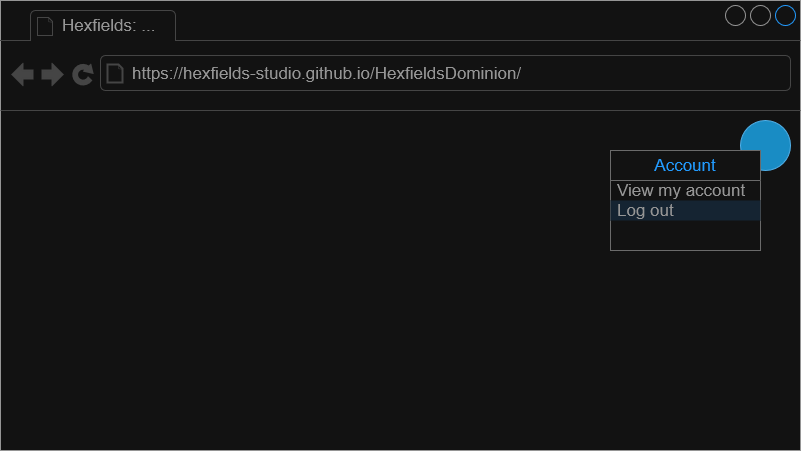

The diagram above was exported from draw.io. Its source (the exported page's mxGraphModel, read from the mxfile embedded in the PNG):
<mxGraphModel dx="1042" dy="659" grid="1" gridSize="10" guides="1" tooltips="1" connect="1" arrows="1" fold="1" page="1" pageScale="1" pageWidth="1100" pageHeight="850" background="none" math="0" shadow="0">
  <root>
    <mxCell id="0" />
    <mxCell id="1" parent="0" />
    <mxCell id="7026571954dc6520-1" value="" style="strokeWidth=1;shadow=0;dashed=0;align=center;html=1;shape=mxgraph.mockup.containers.browserWindow;rSize=0;strokeColor=#666666;mainText=,;recursiveResize=0;rounded=0;labelBackgroundColor=none;fontFamily=Verdana;fontSize=12" parent="1" vertex="1">
      <mxGeometry x="180" y="40" width="800" height="450" as="geometry" />
    </mxCell>
    <mxCell id="7026571954dc6520-2" value="Hexfields: ..." style="strokeWidth=1;shadow=0;dashed=0;align=center;html=1;shape=mxgraph.mockup.containers.anchor;fontSize=17;fontColor=#666666;align=left;" parent="7026571954dc6520-1" vertex="1">
      <mxGeometry x="60" y="12" width="110" height="26" as="geometry" />
    </mxCell>
    <mxCell id="7026571954dc6520-3" value="https://hexfields-studio.github.io/HexfieldsDominion/" style="strokeWidth=1;shadow=0;dashed=0;align=center;html=1;shape=mxgraph.mockup.containers.anchor;rSize=0;fontSize=17;fontColor=#666666;align=left;" parent="7026571954dc6520-1" vertex="1">
      <mxGeometry x="130" y="60" width="250" height="26" as="geometry" />
    </mxCell>
    <mxCell id="ME5EwKem-rjnaFsH9ceg-1" value="" style="ellipse;whiteSpace=wrap;html=1;aspect=fixed;fillColor=#1ba1e2;fontColor=#ffffff;strokeColor=#006EAF;" vertex="1" parent="7026571954dc6520-1">
      <mxGeometry x="740" y="120" width="50" height="50" as="geometry" />
    </mxCell>
    <mxCell id="ME5EwKem-rjnaFsH9ceg-2" value="Account" style="swimlane;strokeColor=#999999;swimlaneFillColor=#FFFFFF;fillColor=#ffffff;fontColor=#008CFF;fontStyle=0;childLayout=stackLayout;horizontal=1;startSize=30;horizontalStack=0;resizeParent=1;resizeParentMax=0;resizeLast=0;collapsible=0;marginBottom=0;whiteSpace=wrap;html=1;fontSize=17;" vertex="1" parent="7026571954dc6520-1">
      <mxGeometry x="610" y="150" width="150" height="100" as="geometry" />
    </mxCell>
    <mxCell id="ME5EwKem-rjnaFsH9ceg-3" value="View my account" style="text;spacing=0;strokeColor=none;align=left;verticalAlign=middle;spacingLeft=7;spacingRight=10;overflow=hidden;points=[[0,0.5],[1,0.5]];portConstraint=eastwest;rotatable=0;whiteSpace=wrap;html=1;fillColor=none;fontColor=#666666;fontSize=17;" vertex="1" parent="ME5EwKem-rjnaFsH9ceg-2">
      <mxGeometry y="30" width="150" height="20" as="geometry" />
    </mxCell>
    <mxCell id="ME5EwKem-rjnaFsH9ceg-5" value="Log out" style="text;spacing=0;strokeColor=none;align=left;verticalAlign=middle;spacingLeft=7;spacingRight=10;overflow=hidden;points=[[0,0.5],[1,0.5]];portConstraint=eastwest;rotatable=0;whiteSpace=wrap;html=1;rSize=5;fillColor=#DDEEFF;fontColor=#666666;fontSize=17;" vertex="1" parent="ME5EwKem-rjnaFsH9ceg-2">
      <mxGeometry y="50" width="150" height="20" as="geometry" />
    </mxCell>
    <mxCell id="ME5EwKem-rjnaFsH9ceg-7" value="" style="text;spacing=0;strokeColor=none;align=left;verticalAlign=middle;spacingLeft=7;spacingRight=10;overflow=hidden;points=[[0,0.5],[1,0.5]];portConstraint=eastwest;rotatable=0;whiteSpace=wrap;html=1;fillColor=none;fontColor=#666666;fontSize=17;" vertex="1" parent="ME5EwKem-rjnaFsH9ceg-2">
      <mxGeometry y="70" width="150" height="30" as="geometry" />
    </mxCell>
  </root>
</mxGraphModel>